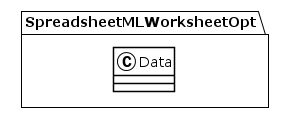

The diagram above was rendered by PlantUML. Its source (embedded in the PNG):
@startuml
!theme plain
package SpreadsheetMLWorksheetOpt {
class Data {
}
}
@enduml